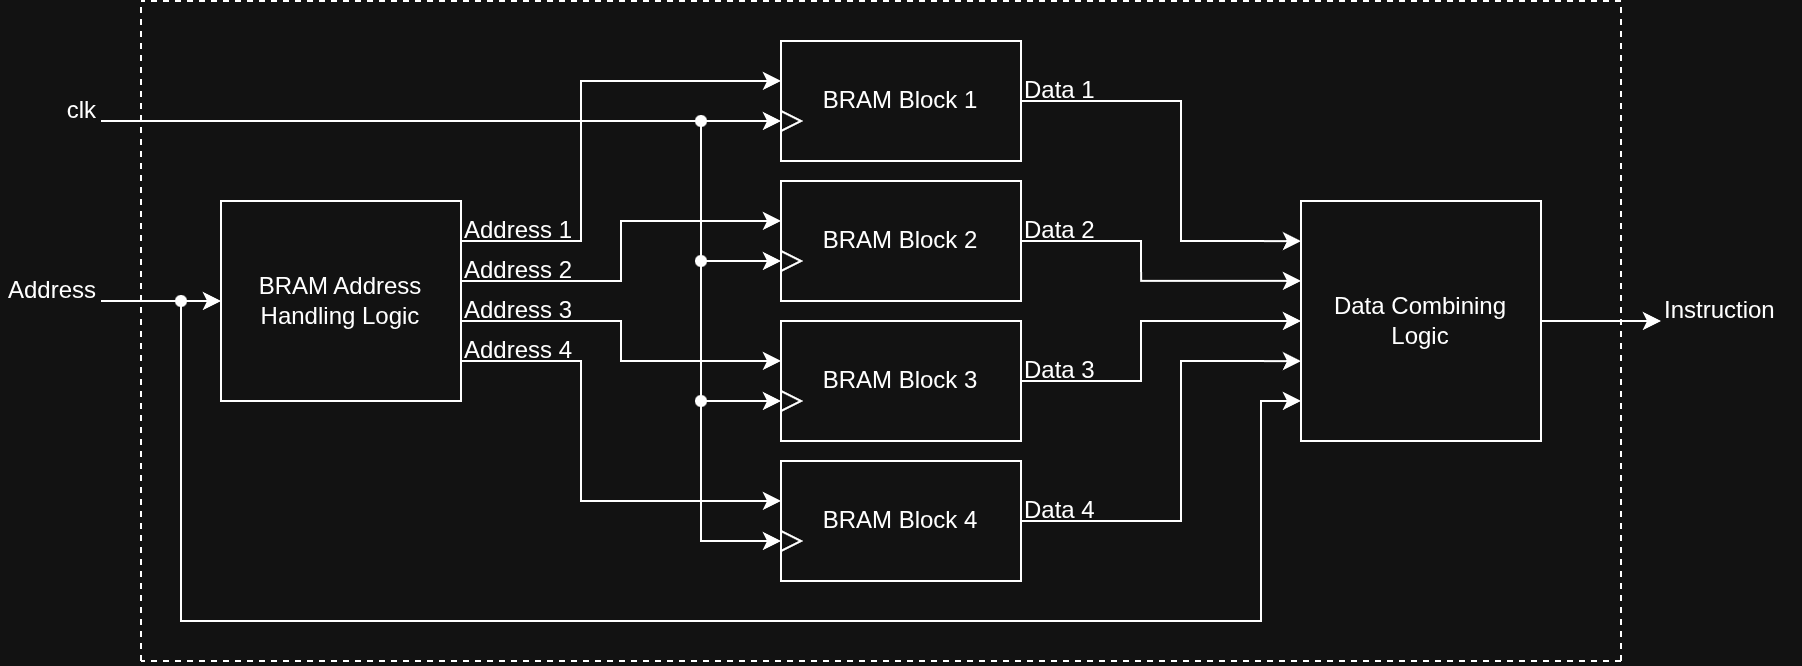

The diagram above was exported from draw.io. Its source (the exported page's mxGraphModel, read from the mxfile embedded in the PNG):
<mxGraphModel dx="817" dy="569" grid="1" gridSize="10" guides="1" tooltips="1" connect="1" arrows="1" fold="1" page="1" pageScale="1" pageWidth="850" pageHeight="1100" math="0" shadow="0">
  <root>
    <mxCell id="0" />
    <mxCell id="1" parent="0" />
    <mxCell id="bVXPNfsb0gUt2G-r8i0u-1" parent="1" style="rounded=0;whiteSpace=wrap;html=1;" value="&lt;span style=&quot;text-align: left;&quot;&gt;BRAM Block 1&lt;/span&gt;" vertex="1">
      <mxGeometry height="60" width="120" x="450" y="410" as="geometry" />
    </mxCell>
    <mxCell id="bVXPNfsb0gUt2G-r8i0u-2" parent="1" style="triangle;whiteSpace=wrap;html=1;shapeInside=1;" value="" vertex="1">
      <mxGeometry height="10" width="10" x="450" y="445" as="geometry" />
    </mxCell>
    <mxCell id="bVXPNfsb0gUt2G-r8i0u-3" parent="1" style="rounded=0;whiteSpace=wrap;html=1;" value="&lt;span style=&quot;text-align: left;&quot;&gt;BRAM Block 2&lt;/span&gt;" vertex="1">
      <mxGeometry height="60" width="120" x="450" y="480" as="geometry" />
    </mxCell>
    <mxCell id="bVXPNfsb0gUt2G-r8i0u-4" parent="1" style="triangle;whiteSpace=wrap;html=1;shapeInside=1;" value="" vertex="1">
      <mxGeometry height="10" width="10" x="450" y="515" as="geometry" />
    </mxCell>
    <mxCell id="bVXPNfsb0gUt2G-r8i0u-5" parent="1" style="rounded=0;whiteSpace=wrap;html=1;" value="&lt;span style=&quot;text-align: left;&quot;&gt;BRAM Block 3&lt;/span&gt;" vertex="1">
      <mxGeometry height="60" width="120" x="450" y="550" as="geometry" />
    </mxCell>
    <mxCell id="bVXPNfsb0gUt2G-r8i0u-6" parent="1" style="triangle;whiteSpace=wrap;html=1;shapeInside=1;" value="" vertex="1">
      <mxGeometry height="10" width="10" x="450" y="585" as="geometry" />
    </mxCell>
    <mxCell id="bVXPNfsb0gUt2G-r8i0u-7" parent="1" style="rounded=0;whiteSpace=wrap;html=1;" value="&lt;span style=&quot;text-align: left;&quot;&gt;BRAM Block 4&lt;/span&gt;" vertex="1">
      <mxGeometry height="60" width="120" x="450" y="620" as="geometry" />
    </mxCell>
    <mxCell id="bVXPNfsb0gUt2G-r8i0u-8" parent="1" style="triangle;whiteSpace=wrap;html=1;shapeInside=1;" value="" vertex="1">
      <mxGeometry height="10" width="10" x="450" y="655" as="geometry" />
    </mxCell>
    <mxCell id="KL0Mp8hiqDWaYg4UY_oN-1" parent="1" style="rounded=0;whiteSpace=wrap;html=1;" value="BRAM Address Handling Logic" vertex="1">
      <mxGeometry height="100" width="120" x="170" y="490" as="geometry" />
    </mxCell>
    <mxCell id="KL0Mp8hiqDWaYg4UY_oN-3" edge="1" parent="1" source="D3Px20X-5iHognWkpJyh-2" style="endArrow=classic;html=1;rounded=0;defaultLabelBackgroundColor=page;entryX=0;entryY=0.5;entryDx=0;entryDy=0;exitX=1;exitY=1;exitDx=0;exitDy=0;" target="bVXPNfsb0gUt2G-r8i0u-8" value="">
      <mxGeometry height="50" relative="1" width="50" x="0.1166" as="geometry">
        <Array as="points">
          <mxPoint x="410" y="450" />
          <mxPoint x="410" y="660" />
        </Array>
        <mxPoint x="130" y="300" as="sourcePoint" />
        <mxPoint x="210" y="300" as="targetPoint" />
      </mxGeometry>
    </mxCell>
    <mxCell id="KL0Mp8hiqDWaYg4UY_oN-4" edge="1" parent="1" source="KL0Mp8hiqDWaYg4UY_oN-1" style="endArrow=classic;html=1;rounded=0;defaultLabelBackgroundColor=page;exitX=1;exitY=0.2;exitDx=0;exitDy=0;exitPerimeter=0;entryX=0;entryY=0.333;entryDx=0;entryDy=0;entryPerimeter=0;" target="bVXPNfsb0gUt2G-r8i0u-1" value="">
      <mxGeometry height="50" relative="1" width="50" x="0.071" as="geometry">
        <Array as="points">
          <mxPoint x="350" y="510" />
          <mxPoint x="350" y="430" />
        </Array>
        <mxPoint x="350" y="420" as="sourcePoint" />
        <mxPoint x="400" y="370" as="targetPoint" />
      </mxGeometry>
    </mxCell>
    <mxCell id="KL0Mp8hiqDWaYg4UY_oN-5" edge="1" parent="1" source="KL0Mp8hiqDWaYg4UY_oN-1" style="endArrow=classic;html=1;rounded=0;defaultLabelBackgroundColor=page;exitX=1;exitY=0.4;exitDx=0;exitDy=0;exitPerimeter=0;entryX=0;entryY=0.333;entryDx=0;entryDy=0;entryPerimeter=0;" target="bVXPNfsb0gUt2G-r8i0u-3" value="">
      <mxGeometry height="50" relative="1" width="50" x="0.0952" as="geometry">
        <Array as="points">
          <mxPoint x="370" y="530" />
          <mxPoint x="370" y="499.98" />
        </Array>
        <mxPoint x="360" y="460" as="sourcePoint" />
        <mxPoint x="410" y="410" as="targetPoint" />
      </mxGeometry>
    </mxCell>
    <mxCell id="KL0Mp8hiqDWaYg4UY_oN-6" edge="1" parent="1" source="KL0Mp8hiqDWaYg4UY_oN-1" style="endArrow=classic;html=1;rounded=0;defaultLabelBackgroundColor=page;exitX=1;exitY=0.6;exitDx=0;exitDy=0;entryX=0;entryY=0.333;entryDx=0;entryDy=0;exitPerimeter=0;entryPerimeter=0;" target="bVXPNfsb0gUt2G-r8i0u-5" value="">
      <mxGeometry height="50" relative="1" width="50" as="geometry">
        <Array as="points">
          <mxPoint x="370" y="550" />
          <mxPoint x="370" y="570" />
        </Array>
        <mxPoint x="320" y="500" as="sourcePoint" />
        <mxPoint x="370" y="450" as="targetPoint" />
      </mxGeometry>
    </mxCell>
    <mxCell id="KL0Mp8hiqDWaYg4UY_oN-7" edge="1" parent="1" source="KL0Mp8hiqDWaYg4UY_oN-1" style="endArrow=classic;html=1;rounded=0;defaultLabelBackgroundColor=page;exitX=1;exitY=0.8;exitDx=0;exitDy=0;exitPerimeter=0;entryX=0;entryY=0.333;entryDx=0;entryDy=0;entryPerimeter=0;" target="bVXPNfsb0gUt2G-r8i0u-7" value="">
      <mxGeometry height="50" relative="1" width="50" x="-0.0581" as="geometry">
        <Array as="points">
          <mxPoint x="350" y="570" />
          <mxPoint x="350" y="640" />
        </Array>
        <mxPoint x="300" y="520" as="sourcePoint" />
        <mxPoint x="350" y="470" as="targetPoint" />
      </mxGeometry>
    </mxCell>
    <mxCell id="KL0Mp8hiqDWaYg4UY_oN-9" parent="1" style="shape=waypoint;sketch=0;fillStyle=solid;size=6;pointerEvents=1;points=[];fillColor=none;resizable=0;rotatable=0;perimeter=centerPerimeter;snapToPoint=1;" value="" vertex="1">
      <mxGeometry height="20" width="20" x="400" y="440" as="geometry" />
    </mxCell>
    <mxCell id="KL0Mp8hiqDWaYg4UY_oN-11" parent="1" style="shape=waypoint;sketch=0;fillStyle=solid;size=6;pointerEvents=1;points=[];fillColor=none;resizable=0;rotatable=0;perimeter=centerPerimeter;snapToPoint=1;" value="" vertex="1">
      <mxGeometry height="20" width="20" x="400" y="510" as="geometry" />
    </mxCell>
    <mxCell id="KL0Mp8hiqDWaYg4UY_oN-13" parent="1" style="shape=waypoint;sketch=0;fillStyle=solid;size=6;pointerEvents=1;points=[];fillColor=none;resizable=0;rotatable=0;perimeter=centerPerimeter;snapToPoint=1;" value="" vertex="1">
      <mxGeometry height="20" width="20" x="400" y="580" as="geometry" />
    </mxCell>
    <mxCell id="KL0Mp8hiqDWaYg4UY_oN-14" edge="1" parent="1" source="KL0Mp8hiqDWaYg4UY_oN-13" style="endArrow=classic;html=1;rounded=0;defaultLabelBackgroundColor=page;entryX=0;entryY=0.5;entryDx=0;entryDy=0;" target="bVXPNfsb0gUt2G-r8i0u-6" value="">
      <mxGeometry height="50" relative="1" width="50" as="geometry">
        <mxPoint x="270" y="670" as="sourcePoint" />
        <mxPoint x="320" y="620" as="targetPoint" />
      </mxGeometry>
    </mxCell>
    <mxCell id="KL0Mp8hiqDWaYg4UY_oN-15" edge="1" parent="1" source="KL0Mp8hiqDWaYg4UY_oN-11" style="endArrow=classic;html=1;rounded=0;defaultLabelBackgroundColor=page;exitX=0.639;exitY=0.639;exitDx=0;exitDy=0;exitPerimeter=0;entryX=0;entryY=0.5;entryDx=0;entryDy=0;" target="bVXPNfsb0gUt2G-r8i0u-4" value="">
      <mxGeometry height="50" relative="1" width="50" as="geometry">
        <mxPoint x="380" y="580" as="sourcePoint" />
        <mxPoint x="430" y="530" as="targetPoint" />
      </mxGeometry>
    </mxCell>
    <mxCell id="KL0Mp8hiqDWaYg4UY_oN-16" edge="1" parent="1" source="KL0Mp8hiqDWaYg4UY_oN-9" style="endArrow=classic;html=1;rounded=0;defaultLabelBackgroundColor=page;exitX=0.672;exitY=0.506;exitDx=0;exitDy=0;exitPerimeter=0;entryX=0;entryY=0.5;entryDx=0;entryDy=0;" target="bVXPNfsb0gUt2G-r8i0u-2" value="">
      <mxGeometry height="50" relative="1" width="50" as="geometry">
        <mxPoint x="310" y="500" as="sourcePoint" />
        <mxPoint x="360" y="450" as="targetPoint" />
      </mxGeometry>
    </mxCell>
    <mxCell id="KL0Mp8hiqDWaYg4UY_oN-28" parent="1" style="rounded=0;whiteSpace=wrap;html=1;" value="Data Combining Logic" vertex="1">
      <mxGeometry height="120" width="120" x="710" y="490" as="geometry" />
    </mxCell>
    <mxCell id="KL0Mp8hiqDWaYg4UY_oN-31" edge="1" parent="1" source="bVXPNfsb0gUt2G-r8i0u-7" style="endArrow=classic;html=1;rounded=0;defaultLabelBackgroundColor=page;exitX=1;exitY=0.5;exitDx=0;exitDy=0;entryX=0;entryY=0.667;entryDx=0;entryDy=0;entryPerimeter=0;" target="KL0Mp8hiqDWaYg4UY_oN-28" value="">
      <mxGeometry height="50" relative="1" width="50" as="geometry">
        <Array as="points">
          <mxPoint x="650" y="650" />
          <mxPoint x="650" y="570" />
        </Array>
        <mxPoint x="520" y="570" as="sourcePoint" />
        <mxPoint x="570" y="520" as="targetPoint" />
      </mxGeometry>
    </mxCell>
    <mxCell id="KL0Mp8hiqDWaYg4UY_oN-32" edge="1" parent="1" source="bVXPNfsb0gUt2G-r8i0u-5" style="endArrow=classic;html=1;rounded=0;defaultLabelBackgroundColor=page;exitX=1;exitY=0.5;exitDx=0;exitDy=0;entryX=0;entryY=0.5;entryDx=0;entryDy=0;" target="KL0Mp8hiqDWaYg4UY_oN-28" value="">
      <mxGeometry height="50" relative="1" width="50" x="0.0588" as="geometry">
        <Array as="points">
          <mxPoint x="630" y="580" />
          <mxPoint x="630" y="550" />
        </Array>
        <mxPoint x="520" y="580" as="sourcePoint" />
        <mxPoint x="570" y="530" as="targetPoint" />
      </mxGeometry>
    </mxCell>
    <mxCell id="KL0Mp8hiqDWaYg4UY_oN-33" edge="1" parent="1" source="bVXPNfsb0gUt2G-r8i0u-3" style="endArrow=classic;html=1;rounded=0;defaultLabelBackgroundColor=page;exitX=1;exitY=0.5;exitDx=0;exitDy=0;entryX=0;entryY=0.333;entryDx=0;entryDy=0;entryPerimeter=0;" target="KL0Mp8hiqDWaYg4UY_oN-28" value="">
      <mxGeometry height="50" relative="1" width="50" x="0.2603" as="geometry">
        <Array as="points">
          <mxPoint x="630" y="510" />
          <mxPoint x="630.04" y="529.96" />
        </Array>
        <mxPoint x="520" y="580" as="sourcePoint" />
        <mxPoint x="570" y="530" as="targetPoint" />
      </mxGeometry>
    </mxCell>
    <mxCell id="KL0Mp8hiqDWaYg4UY_oN-34" edge="1" parent="1" source="bVXPNfsb0gUt2G-r8i0u-1" style="endArrow=classic;html=1;rounded=0;defaultLabelBackgroundColor=page;exitX=1;exitY=0.5;exitDx=0;exitDy=0;entryX=0;entryY=0.167;entryDx=0;entryDy=0;entryPerimeter=0;" target="KL0Mp8hiqDWaYg4UY_oN-28" value="">
      <mxGeometry height="50" relative="1" width="50" as="geometry">
        <Array as="points">
          <mxPoint x="650" y="440" />
          <mxPoint x="650" y="510" />
        </Array>
        <mxPoint x="520" y="520" as="sourcePoint" />
        <mxPoint x="570" y="470" as="targetPoint" />
      </mxGeometry>
    </mxCell>
    <mxCell id="KL0Mp8hiqDWaYg4UY_oN-35" edge="1" parent="1" source="D3Px20X-5iHognWkpJyh-3" style="endArrow=classic;html=1;rounded=0;defaultLabelBackgroundColor=page;entryX=0;entryY=0.5;entryDx=0;entryDy=0;exitX=1;exitY=1;exitDx=0;exitDy=0;" target="KL0Mp8hiqDWaYg4UY_oN-1" value="">
      <mxGeometry height="50" relative="1" width="50" as="geometry">
        <mxPoint x="130" y="540" as="sourcePoint" />
        <mxPoint x="230" y="500" as="targetPoint" />
      </mxGeometry>
    </mxCell>
    <mxCell id="KL0Mp8hiqDWaYg4UY_oN-36" edge="1" parent="1" source="KL0Mp8hiqDWaYg4UY_oN-28" style="endArrow=classic;html=1;rounded=0;defaultLabelBackgroundColor=page;exitX=1;exitY=0.5;exitDx=0;exitDy=0;entryX=0;entryY=1;entryDx=0;entryDy=0;" target="D3Px20X-5iHognWkpJyh-4" value="">
      <mxGeometry height="50" relative="1" width="50" as="geometry">
        <mxPoint x="820" y="570" as="sourcePoint" />
        <mxPoint x="890" y="550" as="targetPoint" />
      </mxGeometry>
    </mxCell>
    <mxCell id="KL0Mp8hiqDWaYg4UY_oN-38" edge="1" parent="1" source="KL0Mp8hiqDWaYg4UY_oN-39" style="endArrow=classic;html=1;rounded=0;defaultLabelBackgroundColor=page;entryX=0;entryY=0.833;entryDx=0;entryDy=0;entryPerimeter=0;exitX=0.522;exitY=0.856;exitDx=0;exitDy=0;exitPerimeter=0;" target="KL0Mp8hiqDWaYg4UY_oN-28" value="">
      <mxGeometry height="50" relative="1" width="50" as="geometry">
        <Array as="points">
          <mxPoint x="150" y="700" />
          <mxPoint x="690" y="700" />
          <mxPoint x="690" y="590" />
        </Array>
        <mxPoint x="150" y="580" as="sourcePoint" />
        <mxPoint x="770" y="640" as="targetPoint" />
      </mxGeometry>
    </mxCell>
    <mxCell id="KL0Mp8hiqDWaYg4UY_oN-39" parent="1" style="shape=waypoint;sketch=0;fillStyle=solid;size=6;pointerEvents=1;points=[];fillColor=none;resizable=0;rotatable=0;perimeter=centerPerimeter;snapToPoint=1;" value="" vertex="1">
      <mxGeometry height="20" width="20" x="140" y="530" as="geometry" />
    </mxCell>
    <mxCell id="D3Px20X-5iHognWkpJyh-2" parent="1" style="text;html=1;whiteSpace=wrap;strokeColor=none;fillColor=none;align=right;verticalAlign=middle;rounded=0;" value="clk" vertex="1">
      <mxGeometry height="10" width="20" x="90" y="440" as="geometry" />
    </mxCell>
    <mxCell id="D3Px20X-5iHognWkpJyh-3" parent="1" style="text;html=1;whiteSpace=wrap;strokeColor=none;fillColor=none;align=right;verticalAlign=middle;rounded=0;" value="Address" vertex="1">
      <mxGeometry height="10" width="50" x="60" y="530" as="geometry" />
    </mxCell>
    <mxCell id="D3Px20X-5iHognWkpJyh-4" parent="1" style="text;html=1;whiteSpace=wrap;strokeColor=none;fillColor=none;align=left;verticalAlign=middle;rounded=0;" value="Instruction" vertex="1">
      <mxGeometry height="10" width="70" x="890" y="540" as="geometry" />
    </mxCell>
    <mxCell id="EHd1l2i-KcWNYdROyXp9-1" parent="1" style="text;html=1;whiteSpace=wrap;strokeColor=none;fillColor=none;align=left;verticalAlign=middle;rounded=0;" value="Address 1" vertex="1">
      <mxGeometry height="10" width="60" x="290" y="500" as="geometry" />
    </mxCell>
    <mxCell id="EHd1l2i-KcWNYdROyXp9-2" parent="1" style="text;html=1;whiteSpace=wrap;strokeColor=none;fillColor=none;align=left;verticalAlign=middle;rounded=0;" value="Address 2" vertex="1">
      <mxGeometry height="10" width="60" x="290" y="520" as="geometry" />
    </mxCell>
    <mxCell id="EHd1l2i-KcWNYdROyXp9-3" parent="1" style="text;html=1;whiteSpace=wrap;strokeColor=none;fillColor=none;align=left;verticalAlign=middle;rounded=0;" value="Address 3" vertex="1">
      <mxGeometry height="10" width="60" x="290" y="540" as="geometry" />
    </mxCell>
    <mxCell id="EHd1l2i-KcWNYdROyXp9-4" parent="1" style="text;html=1;whiteSpace=wrap;strokeColor=none;fillColor=none;align=left;verticalAlign=middle;rounded=0;" value="Address 4" vertex="1">
      <mxGeometry height="10" width="60" x="290" y="560" as="geometry" />
    </mxCell>
    <mxCell id="EHd1l2i-KcWNYdROyXp9-5" parent="1" style="text;html=1;whiteSpace=wrap;strokeColor=none;fillColor=none;align=left;verticalAlign=middle;rounded=0;" value="Data 1" vertex="1">
      <mxGeometry height="10" width="40" x="570" y="430" as="geometry" />
    </mxCell>
    <mxCell id="EHd1l2i-KcWNYdROyXp9-6" parent="1" style="text;html=1;whiteSpace=wrap;strokeColor=none;fillColor=none;align=left;verticalAlign=middle;rounded=0;" value="Data 2" vertex="1">
      <mxGeometry height="10" width="40" x="570" y="500" as="geometry" />
    </mxCell>
    <mxCell id="EHd1l2i-KcWNYdROyXp9-7" parent="1" style="text;html=1;whiteSpace=wrap;strokeColor=none;fillColor=none;align=left;verticalAlign=middle;rounded=0;" value="Data 3" vertex="1">
      <mxGeometry height="10" width="40" x="570" y="570" as="geometry" />
    </mxCell>
    <mxCell id="EHd1l2i-KcWNYdROyXp9-8" parent="1" style="text;html=1;whiteSpace=wrap;strokeColor=none;fillColor=none;align=left;verticalAlign=middle;rounded=0;" value="Data 4" vertex="1">
      <mxGeometry height="10" width="40" x="570" y="640" as="geometry" />
    </mxCell>
    <mxCell id="3a6WaBRO791rkX0wD1gC-1" edge="1" parent="1" style="endArrow=none;dashed=1;html=1;rounded=0;defaultLabelBackgroundColor=page;" value="">
      <mxGeometry height="50" relative="1" width="50" as="geometry">
        <mxPoint x="130" y="720" as="sourcePoint" />
        <mxPoint x="130" y="390" as="targetPoint" />
      </mxGeometry>
    </mxCell>
    <mxCell id="3a6WaBRO791rkX0wD1gC-2" edge="1" parent="1" style="endArrow=none;dashed=1;html=1;rounded=0;defaultLabelBackgroundColor=page;" value="">
      <mxGeometry height="50" relative="1" width="50" as="geometry">
        <mxPoint x="870" y="720" as="sourcePoint" />
        <mxPoint x="870" y="390" as="targetPoint" />
      </mxGeometry>
    </mxCell>
    <mxCell id="3a6WaBRO791rkX0wD1gC-3" edge="1" parent="1" style="endArrow=none;dashed=1;html=1;rounded=0;defaultLabelBackgroundColor=page;" value=" ">
      <mxGeometry height="50" relative="1" width="50" as="geometry">
        <mxPoint x="870" y="390" as="sourcePoint" />
        <mxPoint x="130" y="390" as="targetPoint" />
      </mxGeometry>
    </mxCell>
    <mxCell id="3a6WaBRO791rkX0wD1gC-4" edge="1" parent="1" style="endArrow=none;dashed=1;html=1;rounded=0;defaultLabelBackgroundColor=page;" value=" ">
      <mxGeometry height="50" relative="1" width="50" as="geometry">
        <mxPoint x="870" y="720" as="sourcePoint" />
        <mxPoint x="130" y="720" as="targetPoint" />
      </mxGeometry>
    </mxCell>
  </root>
</mxGraphModel>